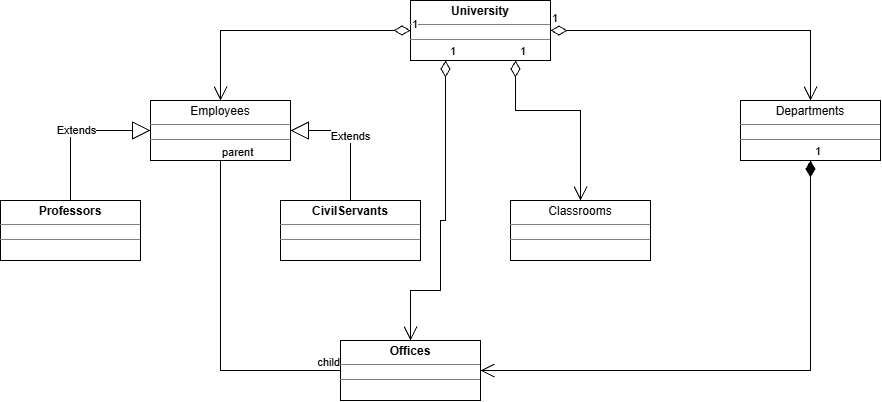

The diagram above was exported from draw.io. Its source (the exported page's mxGraphModel, read from the mxfile embedded in the PNG):
<mxGraphModel dx="1771" dy="961" grid="1" gridSize="10" guides="1" tooltips="1" connect="1" arrows="1" fold="1" page="1" pageScale="1" pageWidth="850" pageHeight="1100" math="0" shadow="0">
  <root>
    <mxCell id="0" />
    <mxCell id="1" parent="0" />
    <mxCell id="DnC7fNkca4i2WjFYBcJp-37" value="&lt;p style=&quot;margin:0px;margin-top:4px;text-align:center;&quot;&gt;&lt;b&gt;University&lt;/b&gt;&lt;/p&gt;&lt;hr size=&quot;1&quot; style=&quot;border-style:solid;&quot;&gt;&lt;div style=&quot;height:2px;&quot;&gt;&lt;/div&gt;&lt;hr size=&quot;1&quot; style=&quot;border-style:solid;&quot;&gt;&lt;div style=&quot;height:2px;&quot;&gt;&lt;/div&gt;" style="verticalAlign=top;align=left;overflow=fill;html=1;whiteSpace=wrap;" vertex="1" parent="1">
      <mxGeometry x="340" y="30" width="140" height="60" as="geometry" />
    </mxCell>
    <mxCell id="DnC7fNkca4i2WjFYBcJp-39" value="&lt;p style=&quot;margin:0px;margin-top:4px;text-align:center;&quot;&gt;&lt;span style=&quot;background-color: transparent; color: light-dark(rgb(0, 0, 0), rgb(255, 255, 255));&quot;&gt;Classrooms&lt;/span&gt;&lt;/p&gt;&lt;hr size=&quot;1&quot; style=&quot;border-style:solid;&quot;&gt;&lt;div style=&quot;height:2px;&quot;&gt;&lt;/div&gt;&lt;hr size=&quot;1&quot; style=&quot;border-style:solid;&quot;&gt;&lt;div style=&quot;height:2px;&quot;&gt;&lt;/div&gt;" style="verticalAlign=top;align=left;overflow=fill;html=1;whiteSpace=wrap;" vertex="1" parent="1">
      <mxGeometry x="440" y="230" width="140" height="60" as="geometry" />
    </mxCell>
    <mxCell id="DnC7fNkca4i2WjFYBcJp-40" value="&lt;p style=&quot;margin:0px;margin-top:4px;text-align:center;&quot;&gt;&lt;span style=&quot;background-color: transparent; color: light-dark(rgb(0, 0, 0), rgb(255, 255, 255));&quot;&gt;Employees&lt;/span&gt;&lt;/p&gt;&lt;hr size=&quot;1&quot; style=&quot;border-style:solid;&quot;&gt;&lt;div style=&quot;height:2px;&quot;&gt;&lt;/div&gt;&lt;hr size=&quot;1&quot; style=&quot;border-style:solid;&quot;&gt;&lt;div style=&quot;height:2px;&quot;&gt;&lt;/div&gt;" style="verticalAlign=top;align=left;overflow=fill;html=1;whiteSpace=wrap;" vertex="1" parent="1">
      <mxGeometry x="80" y="130" width="140" height="60" as="geometry" />
    </mxCell>
    <mxCell id="DnC7fNkca4i2WjFYBcJp-41" value="&lt;p style=&quot;margin:0px;margin-top:4px;text-align:center;&quot;&gt;&lt;span style=&quot;background-color: transparent; color: light-dark(rgb(0, 0, 0), rgb(255, 255, 255));&quot;&gt;Departments&lt;/span&gt;&lt;/p&gt;&lt;hr size=&quot;1&quot; style=&quot;border-style:solid;&quot;&gt;&lt;div style=&quot;height:2px;&quot;&gt;&lt;/div&gt;&lt;hr size=&quot;1&quot; style=&quot;border-style:solid;&quot;&gt;&lt;div style=&quot;height:2px;&quot;&gt;&lt;/div&gt;" style="verticalAlign=top;align=left;overflow=fill;html=1;whiteSpace=wrap;" vertex="1" parent="1">
      <mxGeometry x="670" y="130" width="140" height="60" as="geometry" />
    </mxCell>
    <mxCell id="DnC7fNkca4i2WjFYBcJp-44" value="&lt;p style=&quot;margin:0px;margin-top:4px;text-align:center;&quot;&gt;&lt;b&gt;Offices&lt;/b&gt;&lt;/p&gt;&lt;hr size=&quot;1&quot; style=&quot;border-style:solid;&quot;&gt;&lt;div style=&quot;height:2px;&quot;&gt;&lt;/div&gt;&lt;hr size=&quot;1&quot; style=&quot;border-style:solid;&quot;&gt;&lt;div style=&quot;height:2px;&quot;&gt;&lt;/div&gt;" style="verticalAlign=top;align=left;overflow=fill;html=1;whiteSpace=wrap;" vertex="1" parent="1">
      <mxGeometry x="270" y="370" width="140" height="60" as="geometry" />
    </mxCell>
    <mxCell id="DnC7fNkca4i2WjFYBcJp-45" value="&lt;p style=&quot;margin:0px;margin-top:4px;text-align:center;&quot;&gt;&lt;b&gt;Professors&lt;/b&gt;&lt;/p&gt;&lt;hr size=&quot;1&quot; style=&quot;border-style:solid;&quot;&gt;&lt;div style=&quot;height:2px;&quot;&gt;&lt;/div&gt;&lt;hr size=&quot;1&quot; style=&quot;border-style:solid;&quot;&gt;&lt;div style=&quot;height:2px;&quot;&gt;&lt;/div&gt;" style="verticalAlign=top;align=left;overflow=fill;html=1;whiteSpace=wrap;" vertex="1" parent="1">
      <mxGeometry x="-70" y="230" width="140" height="60" as="geometry" />
    </mxCell>
    <mxCell id="DnC7fNkca4i2WjFYBcJp-46" value="&lt;p style=&quot;margin:0px;margin-top:4px;text-align:center;&quot;&gt;&lt;span style=&quot;background-color: transparent; text-align: left;&quot;&gt;&lt;b&gt;CivilServants&lt;/b&gt;&lt;/span&gt;&lt;/p&gt;&lt;hr size=&quot;1&quot; style=&quot;border-style:solid;&quot;&gt;&lt;div style=&quot;height:2px;&quot;&gt;&lt;/div&gt;&lt;hr size=&quot;1&quot; style=&quot;border-style:solid;&quot;&gt;&lt;div style=&quot;height:2px;&quot;&gt;&lt;/div&gt;" style="verticalAlign=top;align=left;overflow=fill;html=1;whiteSpace=wrap;" vertex="1" parent="1">
      <mxGeometry x="210" y="230" width="140" height="60" as="geometry" />
    </mxCell>
    <mxCell id="DnC7fNkca4i2WjFYBcJp-59" style="edgeStyle=orthogonalEdgeStyle;rounded=0;orthogonalLoop=1;jettySize=auto;html=1;exitX=0.5;exitY=1;exitDx=0;exitDy=0;" edge="1" parent="1" source="DnC7fNkca4i2WjFYBcJp-40" target="DnC7fNkca4i2WjFYBcJp-40">
      <mxGeometry relative="1" as="geometry" />
    </mxCell>
    <mxCell id="DnC7fNkca4i2WjFYBcJp-86" value="Extends" style="endArrow=block;endSize=16;endFill=0;html=1;rounded=0;exitX=0.5;exitY=0;exitDx=0;exitDy=0;entryX=0;entryY=0.5;entryDx=0;entryDy=0;" edge="1" parent="1" source="DnC7fNkca4i2WjFYBcJp-45" target="DnC7fNkca4i2WjFYBcJp-40">
      <mxGeometry width="160" relative="1" as="geometry">
        <mxPoint x="480" y="500" as="sourcePoint" />
        <mxPoint x="50" y="290" as="targetPoint" />
        <Array as="points">
          <mxPoint y="160" />
        </Array>
      </mxGeometry>
    </mxCell>
    <mxCell id="DnC7fNkca4i2WjFYBcJp-87" value="Extends" style="endArrow=block;endSize=16;endFill=0;html=1;rounded=0;exitX=0.5;exitY=0;exitDx=0;exitDy=0;entryX=1;entryY=0.5;entryDx=0;entryDy=0;" edge="1" parent="1" source="DnC7fNkca4i2WjFYBcJp-46" target="DnC7fNkca4i2WjFYBcJp-40">
      <mxGeometry x="-0.0087" width="160" relative="1" as="geometry">
        <mxPoint x="270" y="380" as="sourcePoint" />
        <mxPoint x="290" y="210" as="targetPoint" />
        <Array as="points">
          <mxPoint x="280" y="160" />
        </Array>
        <mxPoint as="offset" />
      </mxGeometry>
    </mxCell>
    <mxCell id="DnC7fNkca4i2WjFYBcJp-118" value="1" style="endArrow=open;html=1;endSize=12;startArrow=diamondThin;startSize=14;startFill=1;edgeStyle=orthogonalEdgeStyle;align=left;verticalAlign=bottom;rounded=0;exitX=0.5;exitY=1;exitDx=0;exitDy=0;entryX=1;entryY=0.5;entryDx=0;entryDy=0;" edge="1" parent="1" source="DnC7fNkca4i2WjFYBcJp-41" target="DnC7fNkca4i2WjFYBcJp-44">
      <mxGeometry x="-1" y="3" relative="1" as="geometry">
        <mxPoint x="749.9999999999998" y="240" as="sourcePoint" />
        <mxPoint x="520" y="600" as="targetPoint" />
        <Array as="points">
          <mxPoint x="740" y="400" />
        </Array>
      </mxGeometry>
    </mxCell>
    <mxCell id="DnC7fNkca4i2WjFYBcJp-121" value="" style="endArrow=none;html=1;edgeStyle=orthogonalEdgeStyle;rounded=0;exitX=0.5;exitY=1;exitDx=0;exitDy=0;entryX=0;entryY=0.5;entryDx=0;entryDy=0;" edge="1" parent="1" source="DnC7fNkca4i2WjFYBcJp-40" target="DnC7fNkca4i2WjFYBcJp-44">
      <mxGeometry relative="1" as="geometry">
        <mxPoint x="280" y="360" as="sourcePoint" />
        <mxPoint x="190" y="720" as="targetPoint" />
      </mxGeometry>
    </mxCell>
    <mxCell id="DnC7fNkca4i2WjFYBcJp-122" value="parent" style="edgeLabel;resizable=0;html=1;align=left;verticalAlign=bottom;" connectable="0" vertex="1" parent="DnC7fNkca4i2WjFYBcJp-121">
      <mxGeometry x="-1" relative="1" as="geometry" />
    </mxCell>
    <mxCell id="DnC7fNkca4i2WjFYBcJp-123" value="child" style="edgeLabel;resizable=0;html=1;align=right;verticalAlign=bottom;" connectable="0" vertex="1" parent="DnC7fNkca4i2WjFYBcJp-121">
      <mxGeometry x="1" relative="1" as="geometry" />
    </mxCell>
    <mxCell id="DnC7fNkca4i2WjFYBcJp-126" value="1" style="endArrow=open;html=1;endSize=12;startArrow=diamondThin;startSize=14;startFill=0;edgeStyle=orthogonalEdgeStyle;align=left;verticalAlign=bottom;rounded=0;entryX=0.5;entryY=0;entryDx=0;entryDy=0;exitX=0.75;exitY=1;exitDx=0;exitDy=0;" edge="1" parent="1" source="DnC7fNkca4i2WjFYBcJp-37" target="DnC7fNkca4i2WjFYBcJp-39">
      <mxGeometry x="-1" y="3" relative="1" as="geometry">
        <mxPoint x="520" y="160" as="sourcePoint" />
        <mxPoint x="575" y="300" as="targetPoint" />
        <Array as="points">
          <mxPoint x="445" y="140" />
          <mxPoint x="510" y="140" />
        </Array>
      </mxGeometry>
    </mxCell>
    <mxCell id="DnC7fNkca4i2WjFYBcJp-127" value="1" style="endArrow=open;html=1;endSize=12;startArrow=diamondThin;startSize=14;startFill=0;edgeStyle=orthogonalEdgeStyle;align=left;verticalAlign=bottom;rounded=0;exitX=1;exitY=0.5;exitDx=0;exitDy=0;entryX=0.5;entryY=0;entryDx=0;entryDy=0;" edge="1" parent="1" source="DnC7fNkca4i2WjFYBcJp-37" target="DnC7fNkca4i2WjFYBcJp-41">
      <mxGeometry x="-1" y="3" relative="1" as="geometry">
        <mxPoint x="580" y="70" as="sourcePoint" />
        <mxPoint x="720" y="70" as="targetPoint" />
        <Array as="points">
          <mxPoint x="740" y="60" />
        </Array>
      </mxGeometry>
    </mxCell>
    <mxCell id="DnC7fNkca4i2WjFYBcJp-129" value="1" style="endArrow=open;html=1;endSize=12;startArrow=diamondThin;startSize=14;startFill=0;edgeStyle=orthogonalEdgeStyle;align=left;verticalAlign=bottom;rounded=0;entryX=0.5;entryY=0;entryDx=0;entryDy=0;exitX=0;exitY=0.5;exitDx=0;exitDy=0;" edge="1" parent="1" source="DnC7fNkca4i2WjFYBcJp-37" target="DnC7fNkca4i2WjFYBcJp-40">
      <mxGeometry x="-1" y="3" relative="1" as="geometry">
        <mxPoint x="280" y="70" as="sourcePoint" />
        <mxPoint x="160" y="180" as="targetPoint" />
        <Array as="points">
          <mxPoint x="150" y="60" />
        </Array>
      </mxGeometry>
    </mxCell>
    <mxCell id="DnC7fNkca4i2WjFYBcJp-130" value="1" style="endArrow=open;html=1;endSize=12;startArrow=diamondThin;startSize=14;startFill=0;edgeStyle=orthogonalEdgeStyle;align=left;verticalAlign=bottom;rounded=0;exitX=0.25;exitY=1;exitDx=0;exitDy=0;entryX=0.5;entryY=0;entryDx=0;entryDy=0;" edge="1" parent="1" source="DnC7fNkca4i2WjFYBcJp-37" target="DnC7fNkca4i2WjFYBcJp-44">
      <mxGeometry x="-1" y="3" relative="1" as="geometry">
        <mxPoint x="370" y="170" as="sourcePoint" />
        <mxPoint x="460" y="360" as="targetPoint" />
        <Array as="points">
          <mxPoint x="375" y="250" />
          <mxPoint x="370" y="250" />
          <mxPoint x="370" y="320" />
          <mxPoint x="340" y="320" />
        </Array>
      </mxGeometry>
    </mxCell>
  </root>
</mxGraphModel>